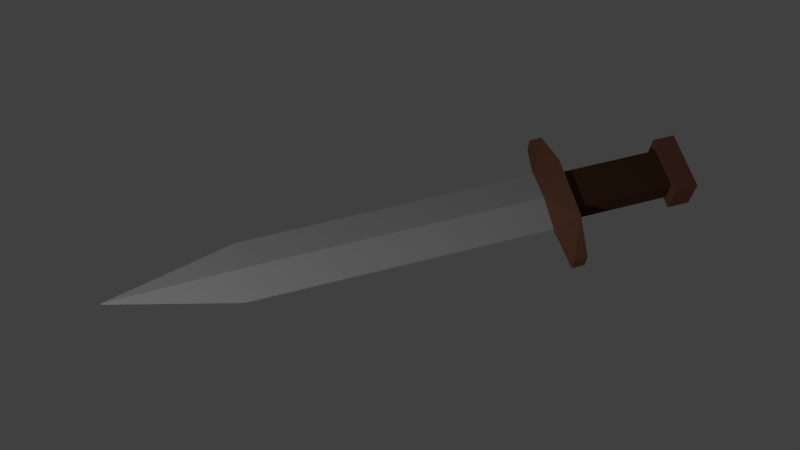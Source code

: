 # Source: schwert.blend  (saved by Blender 2.72.0; exported with 4.5.12 LTS)
import bpy
from mathutils import Matrix  # noqa: F401  (used for matrix-valued properties, if any)

bpy.ops.wm.read_factory_settings(use_empty=True)
scene = bpy.context.scene
scene.name = 'Scene'

# ---- collections
col_collection_1 = bpy.data.collections.new('Collection 1'); scene.collection.children.link(col_collection_1)

# ---- materials (node trees are filled in below, after node groups)
mat_material = bpy.data.materials.new('Material')
mat_material.alpha_threshold = 0.0
mat_material.use_transparent_shadow = False
mat_material.diffuse_color = (0.4109, 0.4109, 0.4109, 1.0)
mat_material.roughness = 0.5
mat_material.line_color = (0.0, 0.0, 0.0, 1.0)
mat_material_001 = bpy.data.materials.new('Material.001')
mat_material_001.alpha_threshold = 0.0
mat_material_001.use_transparent_shadow = False
mat_material_001.diffuse_color = (0.07324, 0.03164, 0.01667, 1.0)
mat_material_001.roughness = 0.5
mat_material_002 = bpy.data.materials.new('Material.002')
mat_material_002.alpha_threshold = 0.0
mat_material_002.use_transparent_shadow = False
mat_material_002.diffuse_color = (0.1679, 0.07481, 0.04677, 1.0)
mat_material_002.roughness = 0.5

# ---- material node trees

# ---- world
world_world = bpy.data.worlds.new('World'); scene.world = world_world
world_world.color = (0.05088, 0.05088, 0.05088)
world_world.use_sun_shadow = False
world_world.sun_shadow_jitter_overblur = 0.0
world_world.cycles.sampling_method = 'MANUAL'
world_world.cycles.sample_map_resolution = 256

# ---- cameras
cam_camera = bpy.data.cameras.new('Camera')
cam_camera.clip_end = 100.0
cam_camera.lens = 35.0
cam_camera.sensor_width = 32.0
cam_camera.sensor_height = 18.0
cam_camera.ortho_scale = 7.314
cam_camera.dof.focus_distance = 0.0
cam_camera.dof.aperture_fstop = 128.0

# ---- lights
light_hemi = bpy.data.lights.new('Hemi', 'SUN')
light_hemi.transmission_factor = 0.0
light_hemi.angle = 0.1993
light_hemi.energy = 0.05
light_hemi.shadow_buffer_clip_start = 0.5
light_hemi.shadow_soft_size = 0.1
light_hemi.shadow_cascade_max_distance = 1000.0
light_hemi.cycles.use_multiple_importance_sampling = False
light_lamp = bpy.data.lights.new('Lamp', 'POINT')
light_lamp.transmission_factor = 0.0
light_lamp.cutoff_distance = 30.0
light_lamp.energy = 100.0
light_lamp.shadow_buffer_clip_start = 1.001
light_lamp.shadow_soft_size = 0.1
light_lamp.shadow_maximum_resolution = 0.006
light_lamp.use_absolute_resolution = True
light_lamp.cycles.use_multiple_importance_sampling = False

# ---- meshes
me_cube = bpy.data.meshes.new('Cube')
me_cube.from_pydata([(0.2405, 1.007, -0.0267), (0.2405, -1.0, -0.04565), (-1.0, -1.0, -0.04565), (-1.0, 1.0, -0.0267), (0.2405, 1.007, 0.09032), (0.2405, -1.0, 0.1168), (-1.0, -1.0, 0.1168), (-1.0, 1.0, 0.09032), (-1.543, -0.004276, -0.01913), (-1.543, -0.01681, -0.1196), (0.3415, 1.007, -1.0), (0.3415, -1.0, -1.0), (0.3415, 1.007, 1.0), (0.3415, -1.0, 1.0), (0.2646, 2.263, -0.5222), (0.2646, 2.263, 0.5222), (0.3173, 2.263, -0.5222), (0.3173, 2.263, 0.5222), (0.2646, -2.06, -0.5234), (0.2646, -2.06, 0.5234), (0.3174, -2.06, -0.5234), (0.3174, -2.06, 0.5234), (0.3415, 0.6572, -0.6514), (0.3415, -0.6502, -0.6514), (0.3415, 0.6572, 0.6514), (0.3415, -0.6502, 0.6514), (0.7412, 0.6515, -0.6457), (0.7412, -0.6444, -0.6457), (0.7412, 0.6515, 0.6457), (0.7412, -0.6444, 0.6457), (0.7412, 0.9423, -0.9355), (0.7412, -0.9353, -0.9355), (0.7412, 0.9423, 0.9355), (0.7412, -0.9353, 0.9355), (0.8303, 0.9423, -0.9355), (0.8303, -0.9353, -0.9355), (0.8303, 0.9423, 0.9355), (0.8303, -0.9353, 0.9355), (0.2405, -0.01748, -0.3642), (0.2405, -0.04542, 0.4195), (-1.0, -0.01701, -0.3642), (-1.0, -0.0168, 0.4195)], [], [(3, 40, 9), (39, 41, 6, 5), (13, 5, 19, 21), (1, 5, 6, 2), (2, 6, 8, 9), (4, 0, 3, 7), (9, 8, 7, 3), (12, 13, 25, 24), (4, 39, 5, 13, 12), (10, 0, 14, 16), (1, 38, 0, 10, 11), (14, 15, 17, 16), (0, 4, 15, 14), (4, 12, 17, 15), (12, 10, 16, 17), (19, 18, 20, 21), (5, 1, 18, 19), (11, 13, 21, 20), (1, 11, 20, 18), (23, 22, 26, 27), (13, 11, 23, 25), (10, 12, 24, 22), (11, 10, 22, 23), (29, 27, 31, 33), (24, 25, 29, 28), (25, 23, 27, 29), (22, 24, 28, 26), (32, 33, 37, 36), (26, 28, 32, 30), (27, 26, 30, 31), (28, 29, 33, 32), (34, 36, 37, 35), (33, 31, 35, 37), (30, 32, 36, 34), (31, 30, 34, 35), (40, 2, 9), (4, 7, 41, 39), (38, 1, 2, 40), (0, 38, 40, 3), (41, 8, 6), (7, 8, 41)])
me_cube.polygons.foreach_set('material_index', [0, 0, 2, 0, 0, 0, 0, 2, 2, 2, 2, 2, 2, 2, 2, 2, 2, 2, 2, 1, 2, 2, 2, 2, 1, 1, 1, 2, 2, 2, 2, 2, 2, 2, 2, 0, 0, 0, 0, 0, 0])
me_cube.materials.append(mat_material)
me_cube.materials.append(mat_material_001)
me_cube.materials.append(mat_material_002)
me_cube.use_remesh_preserve_volume = False
me_cube.use_remesh_preserve_attributes = False
me_cube.use_mirror_vertex_groups = False
me_cube.update()

# ---- objects
ob_hemi = bpy.data.objects.new('Hemi', light_hemi)
ob_schwert = bpy.data.objects.new('Schwert', me_cube)
ob_lamp = bpy.data.objects.new('Lamp', light_lamp)
ob_camera = bpy.data.objects.new('Camera', cam_camera)

# ---- transforms, parenting, visibility, modifiers, constraints
ob_hemi.location = (0.1265, 0.6267, 10.06)
ob_hemi.lineart.crease_threshold = 0.0
ob_schwert.location = (0.0, 0.0, 0.06227)
ob_schwert.rotation_euler = (6.294e-11, -0.0306, -4.113e-09)
ob_schwert.scale = (1.0, -0.1305, -0.07453)
ob_schwert.lock_rotations_4d = False
ob_schwert.empty_display_type = 'ARROWS'
ob_schwert.lineart.crease_threshold = 0.0
ob_lamp.location = (-2.552, -1.815, 1.875)
ob_lamp.rotation_euler = (0.6503, 0.05522, 1.866)
ob_lamp.lock_rotations_4d = False
ob_lamp.empty_display_type = 'ARROWS'
ob_lamp.color = (0.0, 0.0, 0.0, 0.0)
ob_lamp.lineart.crease_threshold = 0.0
ob_camera.location = (-0.7462, -1.54, 3.146)
ob_camera.rotation_euler = (0.4856, -0.002255, -0.2442)
ob_camera.lock_rotations_4d = False
ob_camera.empty_display_type = 'ARROWS'
ob_camera.color = (0.0, 0.0, 0.0, 0.0)
ob_camera.display_type = 'WIRE'
ob_camera.lineart.crease_threshold = 0.0

# ---- collection membership
col_collection_1.objects.link(ob_hemi)
col_collection_1.objects.link(ob_schwert)
col_collection_1.objects.link(ob_lamp)
col_collection_1.objects.link(ob_camera)

# ---- scene / render settings (as saved in the file)
scene.camera = ob_camera
scene.frame_start = 1; scene.frame_end = 250; scene.frame_set(1)
scene.render.engine = 'BLENDER_EEVEE_NEXT'
scene.render.resolution_percentage = 50
scene.render.dither_intensity = 0.0
scene.cycles.use_denoising = False
scene.cycles.samples = 10
scene.cycles.sampling_pattern = 'TABULATED_SOBOL'
scene.cycles.light_sampling_threshold = 0.0
scene.cycles.use_adaptive_sampling = False
scene.cycles.use_light_tree = False
scene.cycles.blur_glossy = 0.0
scene.cycles.pixel_filter_type = 'GAUSSIAN'
scene.cycles.sample_clamp_indirect = 0.0
scene.view_settings.view_transform = 'Standard'
bpy.context.view_layer.update()
